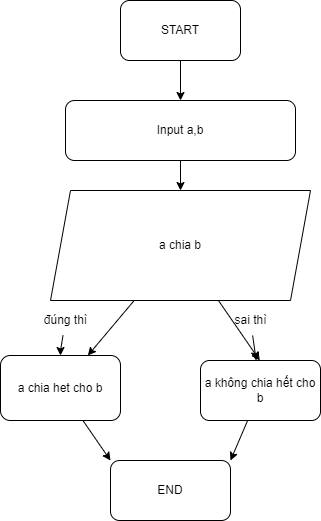

The diagram above was exported from draw.io. Its source (the exported page's mxGraphModel, read from the mxfile embedded in the PNG):
<mxGraphModel dx="1130" dy="536" grid="1" gridSize="10" guides="1" tooltips="1" connect="1" arrows="1" fold="1" page="1" pageScale="1" pageWidth="850" pageHeight="1100" math="0" shadow="0">
  <root>
    <mxCell id="0" />
    <mxCell id="1" parent="0" />
    <mxCell id="2" style="edgeStyle=none;html=1;entryX=0.5;entryY=0;entryDx=0;entryDy=0;" edge="1" parent="1" source="3" target="5">
      <mxGeometry relative="1" as="geometry" />
    </mxCell>
    <mxCell id="3" value="START" style="rounded=1;whiteSpace=wrap;html=1;" vertex="1" parent="1">
      <mxGeometry x="350" y="20" width="120" height="60" as="geometry" />
    </mxCell>
    <mxCell id="4" style="edgeStyle=none;html=1;exitX=0.5;exitY=1;exitDx=0;exitDy=0;entryX=0.5;entryY=0;entryDx=0;entryDy=0;" edge="1" parent="1" source="5" target="8">
      <mxGeometry relative="1" as="geometry" />
    </mxCell>
    <mxCell id="5" value="Input a,b" style="rounded=1;whiteSpace=wrap;html=1;" vertex="1" parent="1">
      <mxGeometry x="295" y="120" width="230" height="60" as="geometry" />
    </mxCell>
    <mxCell id="6" style="edgeStyle=none;html=1;" edge="1" parent="1" source="8" target="10">
      <mxGeometry relative="1" as="geometry">
        <mxPoint x="410" y="400" as="targetPoint" />
        <Array as="points" />
      </mxGeometry>
    </mxCell>
    <mxCell id="7" value="" style="edgeStyle=none;html=1;" edge="1" parent="1" source="8">
      <mxGeometry relative="1" as="geometry">
        <mxPoint x="489.3103448275863" y="380" as="targetPoint" />
      </mxGeometry>
    </mxCell>
    <mxCell id="8" value="a chia b" style="shape=parallelogram;perimeter=parallelogramPerimeter;whiteSpace=wrap;html=1;fixedSize=1;" vertex="1" parent="1">
      <mxGeometry x="280" y="210" width="260" height="110" as="geometry" />
    </mxCell>
    <mxCell id="9" style="edgeStyle=none;html=1;entryX=0;entryY=0;entryDx=0;entryDy=0;" edge="1" parent="1" source="10" target="17">
      <mxGeometry relative="1" as="geometry" />
    </mxCell>
    <mxCell id="10" value="a chia het cho b" style="rounded=1;whiteSpace=wrap;html=1;" vertex="1" parent="1">
      <mxGeometry x="230" y="375" width="120" height="65" as="geometry" />
    </mxCell>
    <mxCell id="11" value="" style="edgeStyle=none;html=1;" edge="1" parent="1" source="12" target="10">
      <mxGeometry relative="1" as="geometry">
        <Array as="points">
          <mxPoint x="290" y="370" />
        </Array>
      </mxGeometry>
    </mxCell>
    <mxCell id="12" value="đúng thì" style="text;html=1;align=center;verticalAlign=middle;resizable=0;points=[];autosize=1;strokeColor=none;fillColor=none;" vertex="1" parent="1">
      <mxGeometry x="260" y="325" width="70" height="30" as="geometry" />
    </mxCell>
    <mxCell id="13" style="edgeStyle=none;html=1;entryX=1;entryY=0;entryDx=0;entryDy=0;" edge="1" parent="1" source="14" target="17">
      <mxGeometry relative="1" as="geometry" />
    </mxCell>
    <mxCell id="14" value="a không chia hết cho b" style="rounded=1;whiteSpace=wrap;html=1;" vertex="1" parent="1">
      <mxGeometry x="430" y="380" width="120" height="60" as="geometry" />
    </mxCell>
    <mxCell id="15" value="" style="edgeStyle=none;html=1;" edge="1" parent="1" source="16" target="14">
      <mxGeometry relative="1" as="geometry" />
    </mxCell>
    <mxCell id="16" value="sai thì" style="text;html=1;align=center;verticalAlign=middle;resizable=0;points=[];autosize=1;strokeColor=none;fillColor=none;" vertex="1" parent="1">
      <mxGeometry x="450" y="325" width="60" height="30" as="geometry" />
    </mxCell>
    <mxCell id="17" value="END" style="rounded=1;whiteSpace=wrap;html=1;" vertex="1" parent="1">
      <mxGeometry x="340" y="480" width="120" height="60" as="geometry" />
    </mxCell>
  </root>
</mxGraphModel>